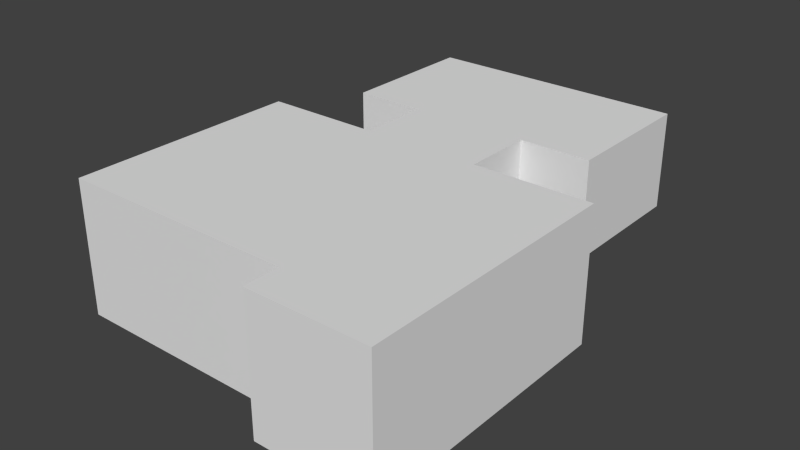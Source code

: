 # Source: SalleDebut.blend  (saved by Blender 2.73.0; exported with 4.5.12 LTS)
import bpy
from mathutils import Matrix  # noqa: F401  (used for matrix-valued properties, if any)

bpy.ops.wm.read_factory_settings(use_empty=True)
scene = bpy.context.scene
scene.name = 'Scene'

# ---- collections
col_collection_1 = bpy.data.collections.new('Collection 1'); scene.collection.children.link(col_collection_1)

# ---- materials (node trees are filled in below, after node groups)
mat_material_001 = bpy.data.materials.new('Material.001')
mat_material_001.alpha_threshold = 0.0
mat_material_001.use_transparent_shadow = False
mat_material_001.roughness = 0.5
mat_material_001.line_color = (0.0, 0.0, 0.0, 1.0)
mat_material_002 = bpy.data.materials.new('Material.002')
mat_material_002.alpha_threshold = 0.0
mat_material_002.use_transparent_shadow = False
mat_material_002.diffuse_color = (0.0, 0.00506, 0.8, 1.0)
mat_material_002.roughness = 0.5
mat_material_002.line_color = (0.0, 0.0, 0.0, 1.0)

# ---- material node trees
mat_material_001.use_nodes = True; mat_material_001.node_tree.nodes.clear()
_N = mat_material_001.node_tree.nodes; _L = mat_material_001.node_tree.links
n0 = _N.new('ShaderNodeOutputMaterial'); n0.name = 'Material Output'; n0.location = (300, 300)
n1 = _N.new('ShaderNodeBsdfDiffuse'); n1.name = 'Diffuse BSDF'; n1.location = (10, 300)
_L.new(n1.outputs[0], n0.inputs[0])
n0.is_active_output = True
mat_material_002.use_nodes = True; mat_material_002.node_tree.nodes.clear()
_N = mat_material_002.node_tree.nodes; _L = mat_material_002.node_tree.links
n0 = _N.new('ShaderNodeOutputMaterial'); n0.name = 'Material Output'; n0.location = (300, 300)
n1 = _N.new('ShaderNodeBsdfAnisotropic'); n1.name = 'Glossy BSDF'; n1.location = (100, 300)
n1.distribution = 'GGX'
n1.inputs[0].default_value = (0.00565, 0.0, 0.8, 1.0)
n1.inputs[1].default_value = 1.0
_L.new(n1.outputs[0], n0.inputs[0])
n0.is_active_output = True

# ---- world
world_world = bpy.data.worlds.new('World'); scene.world = world_world
world_world.color = (0.05088, 0.05088, 0.05088)
world_world.use_sun_shadow = False
world_world.sun_shadow_jitter_overblur = 0.0
world_world.cycles.sampling_method = 'MANUAL'
world_world.cycles.sample_map_resolution = 256

# ---- meshes
me_cube_002 = bpy.data.meshes.new('Cube.002')
me_cube_002.from_pydata([(2.767, 8.3, -2.384e-07), (-2.767, 8.3, 4.768e-07), (-8.3, -2.604, 9.537e-07), (8.3, 8.3, -9.537e-07), (-8.3, 8.3, 9.537e-07), (2.767, -2.604, -4.768e-07), (8.3, -4.266, -1.192e-06), (2.767, -4.266, -4.768e-07), (-8.3, -2.604, 6.225), (-2.767, 8.3, 6.225), (2.767, 8.3, 6.225), (8.3, 8.3, 6.225), (-8.3, 8.3, 6.225), (2.767, 11.62, 6.225), (-2.767, 11.62, 6.225), (2.767, 8.964, 6.225), (2.767, 9.628, 6.225), (2.767, 10.29, 6.225), (2.767, 10.96, 6.225), (-2.767, 10.96, 6.225), (-2.767, 10.29, 6.225), (-2.767, 9.628, 6.225), (-2.767, 8.964, 6.225), (6.086, 18.26, 6.225), (6.086, 11.62, 6.225), (-6.086, 18.26, 6.225), (-6.086, 11.62, 6.225), (2.767, -2.604, 6.225), (8.3, -4.266, 6.225), (2.767, -4.266, 6.225), (-2.767, 8.3, 0.332), (2.767, 8.3, 0.332), (2.767, 8.964, 0.332), (-2.767, 8.964, 0.332), (2.767, 8.964, 0.664), (2.767, 9.628, 0.664), (-2.767, 9.628, 0.664), (-2.767, 8.964, 0.664), (2.767, 9.628, 0.996), (2.767, 10.29, 0.996), (-2.767, 10.29, 0.996), (-2.767, 9.628, 0.996), (2.767, 10.29, 1.328), (2.767, 10.96, 1.328), (-2.767, 10.96, 1.328), (-2.767, 10.29, 1.328), (-2.767, 11.62, 1.66), (2.767, 10.96, 1.66), (-2.767, 10.96, 1.66), (2.767, 11.62, 1.66), (6.086, 18.26, 1.66), (6.086, 11.62, 1.66), (-6.086, 18.26, 1.66), (-6.086, 11.62, 1.66)], [], [(48, 44, 43, 47), (28, 11, 3, 6), (52, 50, 23, 25), (51, 49, 13, 24), (52, 25, 26, 53), (5, 2, 8, 27), (51, 24, 23, 50), (7, 5, 27, 29), (2, 4, 12, 8), (30, 31, 32, 33), (46, 53, 26, 14), (6, 7, 29, 28), (37, 34, 35, 36), (41, 38, 39, 40), (41, 36, 35, 38), (45, 42, 43, 44), (45, 40, 39, 42), (12, 9, 10, 11, 28, 29, 27, 8), (11, 10, 31, 0, 3), (15, 34, 32, 31, 10), (9, 12, 4, 1, 30), (1, 0, 31, 30), (46, 14, 19, 48), (37, 33, 32, 34), (48, 47, 49, 46), (46, 49, 51, 50, 52, 53), (44, 48, 19, 20, 45), (40, 45, 20, 21, 41), (36, 41, 21, 22, 37), (30, 33, 37, 22, 9), (16, 17, 42, 39, 38), (17, 18, 47, 43, 42), (13, 49, 47, 18), (2, 5, 7, 6, 3, 0, 1, 4), (16, 38, 35, 34, 15), (13, 18, 17, 16, 15, 10, 9, 22, 21, 20, 19, 14, 26, 25, 23, 24)])
_uv = me_cube_002.uv_layers.new(name='UVMap')
_uv.uv.foreach_set('vector', [0.4422, 0.7199, 0.4422, 0.7122, 0.5703, 0.7122, 0.5703, 0.7199, 0.3707, 0.09711, 0.08634, 0.09711, 0.08634, 0.0001597, 0.3707, 0.0001595, 0.004707, 0.717, 0.004703, 0.3785, 0.1316, 0.3785, 0.1316, 0.717, 0.0047, 0.1939, 0.004699, 0.1016, 0.1316, 0.1016, 0.1316, 0.1939, 0.004707, 0.717, 0.1316, 0.717, 0.1316, 0.9016, 0.00471, 0.9016, 0.4828, 0.0001595, 0.6551, 0.0001595, 0.6551, 0.09711, 0.4828, 0.09711, 0.0047, 0.1939, 0.1316, 0.1939, 0.1316, 0.3785, 0.004703, 0.3785, 0.4569, 0.0001595, 0.4828, 0.0001595, 0.4828, 0.09711, 0.4569, 0.09711, 0.6551, 0.0001595, 0.9137, 0.0001594, 0.9137, 0.09711, 0.6551, 0.09711, 0.4422, 0.6277, 0.5703, 0.6277, 0.5703, 0.643, 0.4422, 0.643, 0.004711, 0.9939, 0.00471, 0.9016, 0.1316, 0.9016, 0.1316, 0.9939, 0.3707, 0.0001595, 0.4569, 0.0001595, 0.4569, 0.09711, 0.3707, 0.09711, 0.4422, 0.6507, 0.5703, 0.6507, 0.5703, 0.6661, 0.4422, 0.6661, 0.4422, 0.6738, 0.5703, 0.6738, 0.5703, 0.6892, 0.4422, 0.6892, 0.4422, 0.6738, 0.4422, 0.6661, 0.5703, 0.6661, 0.5703, 0.6738, 0.4422, 0.6969, 0.5703, 0.6969, 0.5703, 0.7122, 0.4422, 0.7122, 0.4422, 0.6969, 0.4422, 0.6892, 0.5703, 0.6892, 0.5703, 0.6969, 0.9965, 0.578, 0.9965, 0.7174, 0.9965, 0.8567, 0.9965, 0.9961, 0.5366, 0.9961, 0.5366, 0.8567, 0.5784, 0.8567, 0.5784, 0.578, 0.08634, 0.09711, 0.0001596, 0.09711, 0.0001594, 0.005331, 0.0001594, 0.0001598, 0.08634, 0.0001597, 0.473, 0.5127, 0.473, 0.162, 0.4738, 0.1011, 0.5201, 0.1017, 0.5149, 0.5127, 0.9998, 0.09711, 0.9137, 0.09711, 0.9137, 0.0001594, 0.9998, 0.0001594, 0.9998, 0.00533, 0.4422, 0.62, 0.5703, 0.62, 0.5703, 0.6277, 0.4422, 0.6277, 0.2975, 0.1716, 0.2973, 0.3774, 0.2673, 0.3773, 0.2675, 0.1715, 0.4422, 0.6507, 0.4422, 0.643, 0.5703, 0.643, 0.5703, 0.6507, 0.4422, 0.7199, 0.5703, 0.7199, 0.5703, 0.7353, 0.4422, 0.7353, 0.2484, 0.781, 0.4253, 0.781, 0.5314, 0.781, 0.5314, 0.9932, 0.1423, 0.9932, 0.1423, 0.781, 0.2675, 0.1566, 0.2675, 0.1715, 0.2673, 0.3773, 0.2374, 0.3773, 0.2376, 0.1566, 0.2376, 0.1416, 0.2376, 0.1566, 0.2374, 0.3773, 0.2075, 0.3773, 0.2077, 0.1416, 0.2077, 0.1266, 0.2077, 0.1416, 0.2075, 0.3773, 0.1775, 0.3772, 0.1778, 0.1266, 0.145, 0.1116, 0.1749, 0.1113, 0.1778, 0.1266, 0.1775, 0.3772, 0.1476, 0.3772, 0.4311, 0.5127, 0.3893, 0.5127, 0.3893, 0.2039, 0.3893, 0.183, 0.4311, 0.183, 0.3893, 0.5127, 0.3474, 0.5127, 0.3474, 0.2248, 0.3474, 0.2039, 0.3893, 0.2039, 0.3055, 0.5127, 0.3055, 0.2248, 0.3474, 0.2248, 0.3474, 0.5127, 0.5758, 0.5632, 0.5758, 0.2813, 0.5335, 0.2813, 0.5335, 0.1403, 0.9986, 0.1403, 0.9986, 0.2813, 0.9986, 0.4222, 0.9986, 0.5632, 0.4311, 0.5127, 0.4311, 0.183, 0.4311, 0.162, 0.473, 0.162, 0.473, 0.5127, 0.3547, 0.6874, 0.3547, 0.7037, 0.3547, 0.7201, 0.3547, 0.7364, 0.3547, 0.7527, 0.3547, 0.769, 0.2186, 0.769, 0.2186, 0.7527, 0.2186, 0.7364, 0.2186, 0.7201, 0.2186, 0.7037, 0.2186, 0.6874, 0.1369, 0.6874, 0.1369, 0.5241, 0.4363, 0.5241, 0.4363, 0.6874])
me_cube_002.materials.append(mat_material_001)
me_cube_002.materials.append(mat_material_002)
me_cube_002.use_remesh_preserve_volume = False
me_cube_002.use_remesh_preserve_attributes = False
me_cube_002.use_mirror_vertex_groups = False
me_cube_002.update()

# ---- objects
ob_cube_001 = bpy.data.objects.new('Cube.001', me_cube_002)

# ---- transforms, parenting, visibility, modifiers, constraints
ob_cube_001.location = (5.96e-08, 0.0, 1.192e-07)
ob_cube_001.scale = (0.6024, 0.6024, 0.6024)
ob_cube_001.lineart.crease_threshold = 0.0

# ---- collection membership
col_collection_1.objects.link(ob_cube_001)

# ---- scene / render settings (as saved in the file)
scene.frame_start = 1; scene.frame_end = 250; scene.frame_set(150)
scene.render.engine = 'BLENDER_EEVEE_NEXT'
scene.render.resolution_percentage = 50
scene.render.dither_intensity = 0.0
scene.cycles.use_denoising = False
scene.cycles.samples = 10
scene.cycles.sampling_pattern = 'TABULATED_SOBOL'
scene.cycles.light_sampling_threshold = 0.0
scene.cycles.use_adaptive_sampling = False
scene.cycles.use_light_tree = False
scene.cycles.blur_glossy = 0.0
scene.cycles.volume_bounces = 1
scene.cycles.pixel_filter_type = 'GAUSSIAN'
scene.cycles.sample_clamp_indirect = 0.0
scene.view_settings.view_transform = 'Standard'
bpy.context.view_layer.update()

# ---- added for rendering (the .blend has no active camera and no usable light): camera, sun
cam_auto = bpy.data.cameras.new('AutoCamera')
cam_auto.lens = 50.0
cam_auto.sensor_width = 36.0
cam_auto.clip_end = 1000.0
ob_auto_camera = bpy.data.objects.new('AutoCamera', cam_auto)
scene.collection.objects.link(ob_auto_camera)
ob_auto_camera.location = (15.9774, -14.9579, 14.6569)
ob_auto_camera.rotation_euler = (1.09748, -7.21219e-08, 0.694738)
scene.camera = ob_auto_camera
light_auto_sun = bpy.data.lights.new('AutoSun', 'SUN')
light_auto_sun.energy = 3.0
light_auto_sun.angle = 0.0523599
ob_auto_sun = bpy.data.objects.new('AutoSun', light_auto_sun)
scene.collection.objects.link(ob_auto_sun)
ob_auto_sun.rotation_euler = (0.872665, 0.174533, 0.523599)
bpy.context.view_layer.update()
